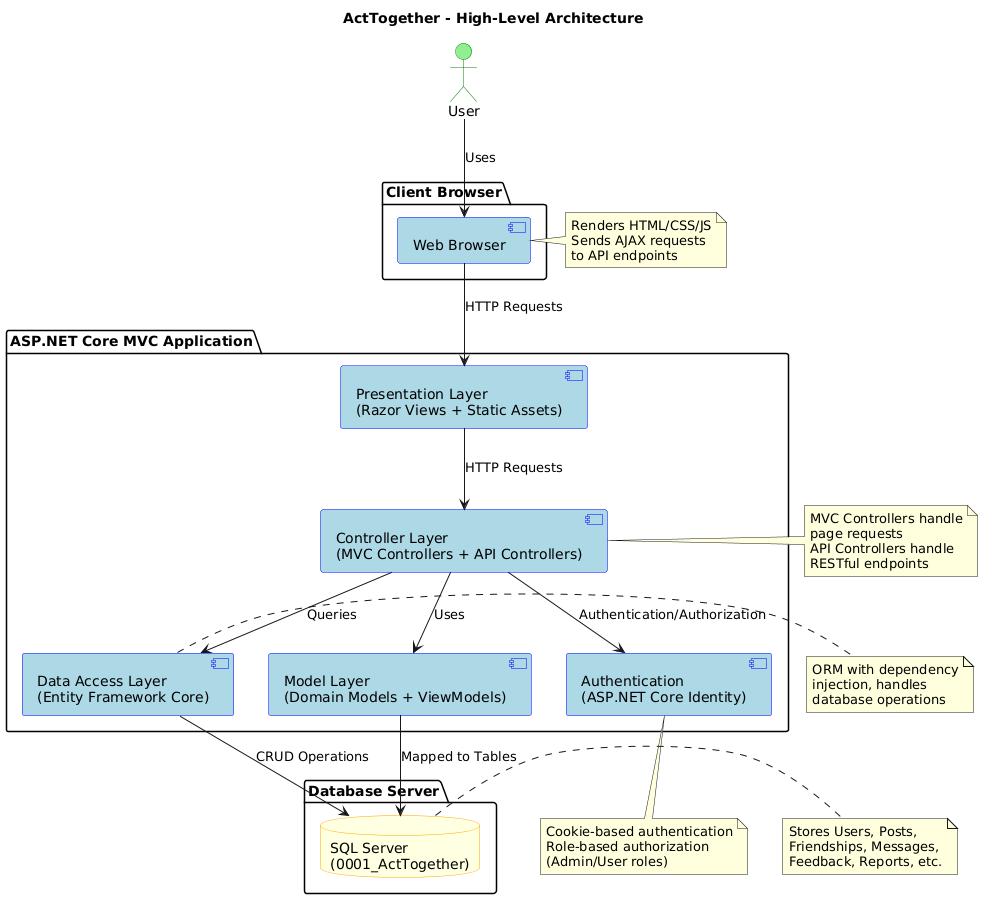

The diagram above was rendered by PlantUML. Its source (embedded in the PNG):
@startuml
title ActTogether - High-Level Architecture

actor "User" as User

package "Client Browser" {
    component "Web Browser" as Browser
}

package "ASP.NET Core MVC Application" {
    component "Presentation Layer\n(Razor Views + Static Assets)" as Presentation
    component "Controller Layer\n(MVC Controllers + API Controllers)" as Controllers
    component "Model Layer\n(Domain Models + ViewModels)" as Models
    component "Data Access Layer\n(Entity Framework Core)" as DAL
    component "Authentication\n(ASP.NET Core Identity)" as Auth
}

package "Database Server" {
    database "SQL Server\n(0001_ActTogether)" as Database
}

' Relationships
User --> Browser : Uses
Browser --> Presentation : HTTP Requests
Presentation --> Controllers : HTTP Requests
Controllers --> Models : Uses
Controllers --> DAL : Queries
Controllers --> Auth : Authentication/Authorization
DAL --> Database : CRUD Operations
Models --> Database : Mapped to Tables

' Data flow notes
note right of Browser
  Renders HTML/CSS/JS
  Sends AJAX requests
  to API endpoints
end note

note right of Controllers
  MVC Controllers handle
  page requests
  API Controllers handle
  RESTful endpoints
end note

note right of DAL
  ORM with dependency
  injection, handles
  database operations
end note

note right of Database
  Stores Users, Posts,
  Friendships, Messages,
  Feedback, Reports, etc.
end note

note bottom of Auth
  Cookie-based authentication
  Role-based authorization
  (Admin/User roles)
end note

' Styling
skinparam component {
    BackgroundColor LightBlue
    BorderColor Blue
}

skinparam database {
    BackgroundColor LightYellow
    BorderColor Orange
}

skinparam actor {
    BackgroundColor LightGreen
    BorderColor Green
}
@enduml